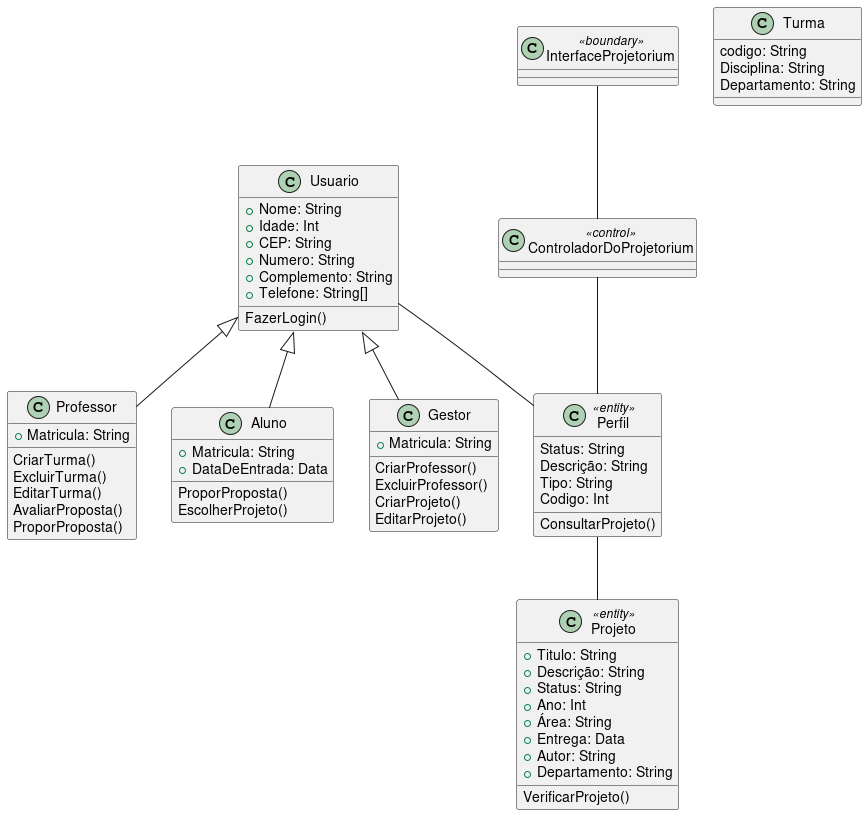

The diagram above was rendered by PlantUML. Its source (embedded in the PNG):
@startuml

!include classes_comum.iuml

class InterfaceProjetorium <<boundary>>
class ControladorDoProjetorium <<control>>

Usuario -- Perfil
Perfil -- Projeto
ControladorDoProjetorium -- Perfil
InterfaceProjetorium -- ControladorDoProjetorium
@enduml